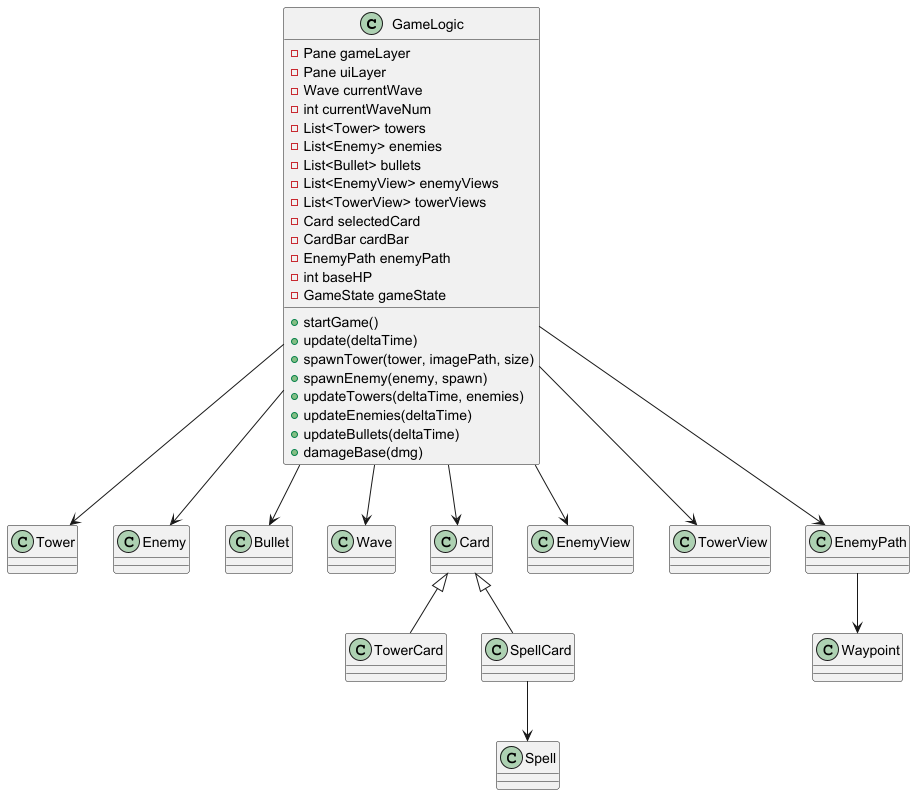

The diagram above was rendered by PlantUML. Its source (embedded in the PNG):
@startuml

class GameLogic {
    - Pane gameLayer
    - Pane uiLayer
    - Wave currentWave
    - int currentWaveNum
    - List<Tower> towers
    - List<Enemy> enemies
    - List<Bullet> bullets
    - List<EnemyView> enemyViews
    - List<TowerView> towerViews
    - Card selectedCard
    - CardBar cardBar
    - EnemyPath enemyPath
    - int baseHP
    - GameState gameState

    + startGame()
    + update(deltaTime)
    + spawnTower(tower, imagePath, size)
    + spawnEnemy(enemy, spawn)
    + updateTowers(deltaTime, enemies)
    + updateEnemies(deltaTime)
    + updateBullets(deltaTime)
    + damageBase(dmg)
}

class Tower
class Enemy
class Bullet
class Wave
class Card
class TowerCard
class SpellCard
class EnemyView
class TowerView
class EnemyPath
class Waypoint
class Spell

GameLogic --> Tower
GameLogic --> Enemy
GameLogic --> Bullet
GameLogic --> Wave
GameLogic --> Card
GameLogic --> EnemyView
GameLogic --> TowerView
GameLogic --> EnemyPath

Card <|-- TowerCard
Card <|-- SpellCard

EnemyPath --> Waypoint

SpellCard --> Spell

@enduml